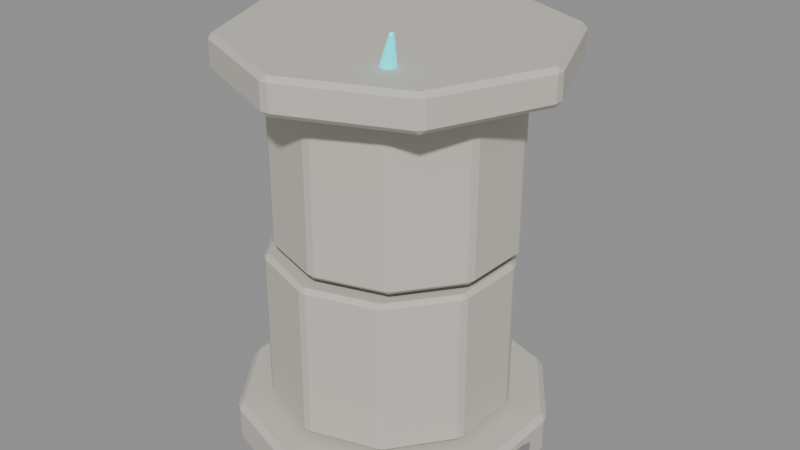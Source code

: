 # Source: source.blend  (saved by Blender 4.2.67; exported with 4.5.12 LTS)
import bpy
from mathutils import Matrix  # noqa: F401  (used for matrix-valued properties, if any)

bpy.ops.wm.read_factory_settings(use_empty=True)
scene = bpy.context.scene
scene.name = 'crystal-ruins-damaged-column-v05'

# ---- materials (node trees are filled in below, after node groups)
mat_crystalruins_stone = bpy.data.materials.new('CrystalRuins_Stone')
mat_crystalruins_stone.diffuse_color = (0.58, 0.55, 0.49, 1.0)
mat_crystalruins_fracture = bpy.data.materials.new('CrystalRuins_Fracture')
mat_crystalruins_fracture.diffuse_color = (0.12, 0.105, 0.12, 1.0)
mat_crystalruins_deposit = bpy.data.materials.new('CrystalRuins_Deposit')
mat_crystalruins_deposit.diffuse_color = (0.25, 0.22, 0.23, 1.0)
mat_crystalruins_cyan = bpy.data.materials.new('CrystalRuins_Cyan')
mat_crystalruins_cyan.diffuse_color = (0.025, 0.72, 0.82, 1.0)

# ---- material node trees
mat_crystalruins_stone.use_nodes = True; mat_crystalruins_stone.node_tree.nodes.clear()
_N = mat_crystalruins_stone.node_tree.nodes; _L = mat_crystalruins_stone.node_tree.links
n0 = _N.new('ShaderNodeBsdfPrincipled'); n0.name = 'Principled BSDF'; n0.location = (10, 300)
n0.inputs[0].default_value = (0.58, 0.55, 0.49, 1.0)
n0.inputs[2].default_value = 0.82
n0.inputs[27].default_value = (0.58, 0.55, 0.49, 1.0)
n1 = _N.new('ShaderNodeOutputMaterial'); n1.name = 'Material Output'; n1.location = (300, 300)
_L.new(n0.outputs[0], n1.inputs[0])
n1.is_active_output = True
mat_crystalruins_fracture.use_nodes = True; mat_crystalruins_fracture.node_tree.nodes.clear()
_N = mat_crystalruins_fracture.node_tree.nodes; _L = mat_crystalruins_fracture.node_tree.links
n0 = _N.new('ShaderNodeBsdfPrincipled'); n0.name = 'Principled BSDF'; n0.location = (10, 300)
n0.inputs[0].default_value = (0.12, 0.105, 0.12, 1.0)
n0.inputs[2].default_value = 0.9
n0.inputs[27].default_value = (0.12, 0.105, 0.12, 1.0)
n1 = _N.new('ShaderNodeOutputMaterial'); n1.name = 'Material Output'; n1.location = (300, 300)
_L.new(n0.outputs[0], n1.inputs[0])
n1.is_active_output = True
mat_crystalruins_deposit.use_nodes = True; mat_crystalruins_deposit.node_tree.nodes.clear()
_N = mat_crystalruins_deposit.node_tree.nodes; _L = mat_crystalruins_deposit.node_tree.links
n0 = _N.new('ShaderNodeBsdfPrincipled'); n0.name = 'Principled BSDF'; n0.location = (10, 300)
n0.inputs[0].default_value = (0.25, 0.22, 0.23, 1.0)
n0.inputs[2].default_value = 0.96
n0.inputs[27].default_value = (0.25, 0.22, 0.23, 1.0)
n1 = _N.new('ShaderNodeOutputMaterial'); n1.name = 'Material Output'; n1.location = (300, 300)
_L.new(n0.outputs[0], n1.inputs[0])
n1.is_active_output = True
mat_crystalruins_cyan.use_nodes = True; mat_crystalruins_cyan.node_tree.nodes.clear()
_N = mat_crystalruins_cyan.node_tree.nodes; _L = mat_crystalruins_cyan.node_tree.links
n0 = _N.new('ShaderNodeBsdfPrincipled'); n0.name = 'Principled BSDF'; n0.location = (10, 300)
n0.inputs[0].default_value = (0.025, 0.72, 0.82, 1.0)
n0.inputs[1].default_value = 0.08
n0.inputs[2].default_value = 0.26
n0.inputs[27].default_value = (0.025, 0.72, 0.82, 1.0)
n0.inputs[28].default_value = 1.15
n1 = _N.new('ShaderNodeOutputMaterial'); n1.name = 'Material Output'; n1.location = (300, 300)
_L.new(n0.outputs[0], n1.inputs[0])
n1.is_active_output = True

# ---- meshes
me_crystal_ruins_damaged_column_v05_base_mesh = bpy.data.meshes.new('crystal-ruins-damaged-column-v05_base_mesh')
me_crystal_ruins_damaged_column_v05_base_mesh.from_pydata([(0.0, 1.693, -0.2279), (0.0, 1.693, 0.2279), (0.9949, 1.369, -0.2279), (0.9949, 1.369, 0.2279), (1.61, 0.523, -0.2279), (1.61, 0.523, 0.2279), (1.61, -0.523, -0.2279), (1.61, -0.523, 0.2279), (0.9949, -1.369, -0.2279), (0.9949, -1.369, 0.2279), (0.0, -1.693, -0.2279), (0.0, -1.693, 0.2279), (-0.9949, -1.369, -0.2279), (-0.9949, -1.369, 0.2279), (-1.61, -0.523, -0.2279), (-1.61, -0.523, 0.2279), (-1.61, 0.523, -0.2279), (-1.61, 0.523, 0.2279), (-0.9949, 1.369, -0.2279), (-0.9949, 1.369, 0.2279)], [], [(0, 1, 3, 2), (2, 3, 5, 4), (4, 5, 7, 6), (6, 7, 9, 8), (8, 9, 11, 10), (10, 11, 13, 12), (12, 13, 15, 14), (14, 15, 17, 16), (3, 1, 19, 17, 15, 13, 11, 9, 7, 5), (16, 17, 19, 18), (18, 19, 1, 0), (0, 2, 4, 6, 8, 10, 12, 14, 16, 18)])
me_crystal_ruins_damaged_column_v05_base_mesh.materials.append(mat_crystalruins_stone)
me_crystal_ruins_damaged_column_v05_base_mesh.update()
me_crystal_ruins_damaged_column_v05_shaft_00_mesh = bpy.data.meshes.new('crystal-ruins-damaged-column-v05_shaft_00_mesh')
me_crystal_ruins_damaged_column_v05_shaft_00_mesh.from_pydata([(0.01401, 1.302, -0.8328), (0.01726, 1.302, 0.8328), (0.7763, 1.044, -0.8343), (0.7795, 1.044, 0.8313), (1.241, 0.3875, -0.8352), (1.245, 0.3874, 0.8304), (1.232, -0.4172, -0.8352), (1.235, -0.4172, 0.8304), (0.751, -1.062, -0.8343), (0.7542, -1.062, 0.8313), (-0.01726, -1.302, -0.8328), (-0.01401, -1.302, 0.8328), (-0.7795, -1.044, -0.8313), (-0.7763, -1.044, 0.8343), (-1.245, -0.3874, -0.8304), (-1.241, -0.3875, 0.8352), (-1.235, 0.4172, -0.8304), (-1.232, 0.4172, 0.8352), (-0.7542, 1.062, -0.8313), (-0.751, 1.062, 0.8343)], [], [(0, 1, 3, 2), (2, 3, 5, 4), (4, 5, 7, 6), (6, 7, 9, 8), (8, 9, 11, 10), (10, 11, 13, 12), (12, 13, 15, 14), (14, 15, 17, 16), (3, 1, 19, 17, 15, 13, 11, 9, 7, 5), (16, 17, 19, 18), (18, 19, 1, 0), (0, 2, 4, 6, 8, 10, 12, 14, 16, 18)])
me_crystal_ruins_damaged_column_v05_shaft_00_mesh.materials.append(mat_crystalruins_stone)
me_crystal_ruins_damaged_column_v05_shaft_00_mesh.update()
me_crystal_ruins_damaged_column_v05_shaft_01_mesh = bpy.data.meshes.new('crystal-ruins-damaged-column-v05_shaft_01_mesh')
me_crystal_ruins_damaged_column_v05_shaft_01_mesh.from_pydata([(0.005575, 1.269, -0.8328), (0.008823, 1.269, 0.8328), (0.7504, 1.023, -0.8343), (0.7536, 1.023, 0.8313), (1.208, 0.3854, -0.8352), (1.211, 0.3854, 0.8304), (1.203, -0.3991, -0.8352), (1.207, -0.3991, 0.8304), (0.7387, -1.031, -0.8343), (0.742, -1.031, 0.8313), (-0.008823, -1.269, -0.8328), (-0.005575, -1.269, 0.8328), (-0.7536, -1.023, -0.8313), (-0.7504, -1.023, 0.8343), (-1.211, -0.3854, -0.8304), (-1.208, -0.3854, 0.8352), (-1.207, 0.3991, -0.8304), (-1.203, 0.3991, 0.8352), (-0.742, 1.031, -0.8313), (-0.7387, 1.031, 0.8343)], [], [(0, 1, 3, 2), (2, 3, 5, 4), (4, 5, 7, 6), (6, 7, 9, 8), (8, 9, 11, 10), (10, 11, 13, 12), (12, 13, 15, 14), (14, 15, 17, 16), (3, 1, 19, 17, 15, 13, 11, 9, 7, 5), (16, 17, 19, 18), (18, 19, 1, 0), (0, 2, 4, 6, 8, 10, 12, 14, 16, 18)])
me_crystal_ruins_damaged_column_v05_shaft_01_mesh.materials.append(mat_crystalruins_stone)
me_crystal_ruins_damaged_column_v05_shaft_01_mesh.update()
me_crystal_ruins_damaged_column_v05_fracture_00_nocol_mesh = bpy.data.meshes.new('crystal-ruins-damaged-column-v05_fracture_00_nocol_mesh')
me_crystal_ruins_damaged_column_v05_fracture_00_nocol_mesh.from_pydata([(-1.008, -0.778, -0.1015), (-1.009, -0.7827, -0.001582), (-1.009, 0.7827, -0.0289), (-1.01, 0.778, 0.07098), (1.01, -0.778, -0.07098), (1.009, -0.7827, 0.0289), (1.009, 0.7827, 0.001582), (1.008, 0.778, 0.1015)], [], [(0, 1, 3, 2), (2, 3, 7, 6), (6, 7, 5, 4), (4, 5, 1, 0), (2, 6, 4, 0), (7, 3, 1, 5)])
me_crystal_ruins_damaged_column_v05_fracture_00_nocol_mesh.materials.append(mat_crystalruins_fracture)
me_crystal_ruins_damaged_column_v05_fracture_00_nocol_mesh.update()
me_crystal_ruins_damaged_column_v05_capital_mesh = bpy.data.meshes.new('crystal-ruins-damaged-column-v05_capital_mesh')
me_crystal_ruins_damaged_column_v05_capital_mesh.from_pydata([(0.0, 1.758, -0.1823), (0.0, 1.758, 0.1823), (1.243, 1.243, -0.1823), (1.243, 1.243, 0.1823), (1.758, 0.0, -0.1823), (1.758, 0.0, 0.1823), (1.243, -1.243, -0.1823), (1.243, -1.243, 0.1823), (0.0, -1.758, -0.1823), (0.0, -1.758, 0.1823), (-1.243, -1.243, -0.1823), (-1.243, -1.243, 0.1823), (-1.758, 0.0, -0.1823), (-1.758, 0.0, 0.1823), (-1.243, 1.243, -0.1823), (-1.243, 1.243, 0.1823)], [], [(0, 1, 3, 2), (2, 3, 5, 4), (4, 5, 7, 6), (6, 7, 9, 8), (8, 9, 11, 10), (10, 11, 13, 12), (3, 1, 15, 13, 11, 9, 7, 5), (12, 13, 15, 14), (14, 15, 1, 0), (0, 2, 4, 6, 8, 10, 12, 14)])
me_crystal_ruins_damaged_column_v05_capital_mesh.materials.append(mat_crystalruins_stone)
me_crystal_ruins_damaged_column_v05_capital_mesh.update()
me_crystal_ruins_damaged_column_v05_deposit_00_nocol_mesh = bpy.data.meshes.new('crystal-ruins-damaged-column-v05_deposit_00_nocol_mesh')
me_crystal_ruins_damaged_column_v05_deposit_00_nocol_mesh.from_pydata([(0.03196, 0.002989, -0.1974), (0.03055, 0.5719, -0.07701), (0.443, -0.02922, -0.01935), (0.263, -0.5881, -0.05695), (-0.2607, -0.3324, -0.1379), (-0.4043, 0.3845, -0.1503), (0.2607, 0.3324, 0.1379), (0.4043, -0.3845, 0.1503), (-0.03055, -0.5719, 0.07701), (-0.443, 0.02922, 0.01935), (-0.263, 0.5881, 0.05695), (-0.03196, -0.002989, 0.1974)], [], [(0, 1, 2), (1, 0, 5), (0, 2, 3), (0, 3, 4), (0, 4, 5), (1, 5, 10), (2, 1, 6), (3, 2, 7), (4, 3, 8), (5, 4, 9), (1, 10, 6), (2, 6, 7), (3, 7, 8), (4, 8, 9), (5, 9, 10), (6, 10, 11), (7, 6, 11), (8, 7, 11), (9, 8, 11), (10, 9, 11)])
me_crystal_ruins_damaged_column_v05_deposit_00_nocol_mesh.materials.append(mat_crystalruins_deposit)
me_crystal_ruins_damaged_column_v05_deposit_00_nocol_mesh.update()
me_crystal_ruins_damaged_column_v05_crystal_00_nocol_mesh = bpy.data.meshes.new('crystal-ruins-damaged-column-v05_crystal_00_nocol_mesh')
me_crystal_ruins_damaged_column_v05_crystal_00_nocol_mesh.from_pydata([(-0.2422, 0.4812, -0.7149), (0.2535, -0.168, 0.7878), (-0.001453, 0.3453, -0.8259), (0.2728, -0.1789, 0.7789), (-0.01194, 0.05528, -0.8934), (0.272, -0.2021, 0.7735), (-0.2632, -0.09879, -0.8499), (0.2519, -0.2144, 0.777), (-0.5039, 0.03712, -0.7389), (0.2326, -0.2035, 0.7859), (-0.4935, 0.3271, -0.6714), (0.2334, -0.1803, 0.7913)], [], [(0, 1, 3, 2), (2, 3, 5, 4), (4, 5, 7, 6), (6, 7, 9, 8), (3, 1, 11, 9, 7, 5), (8, 9, 11, 10), (10, 11, 1, 0), (0, 2, 4, 6, 8, 10)])
me_crystal_ruins_damaged_column_v05_crystal_00_nocol_mesh.materials.append(mat_crystalruins_cyan)
me_crystal_ruins_damaged_column_v05_crystal_00_nocol_mesh.update()

# ---- objects
ob_crystal_ruins_damaged_column_v05_base = bpy.data.objects.new('crystal-ruins-damaged-column-v05_base', me_crystal_ruins_damaged_column_v05_base_mesh)
ob_crystal_ruins_damaged_column_v05_shaft_00 = bpy.data.objects.new('crystal-ruins-damaged-column-v05_shaft_00', me_crystal_ruins_damaged_column_v05_shaft_00_mesh)
ob_crystal_ruins_damaged_column_v05_shaft_01 = bpy.data.objects.new('crystal-ruins-damaged-column-v05_shaft_01', me_crystal_ruins_damaged_column_v05_shaft_01_mesh)
ob_crystal_ruins_damaged_column_v05_fracture_00_nocol = bpy.data.objects.new('crystal-ruins-damaged-column-v05_fracture_00_nocol', me_crystal_ruins_damaged_column_v05_fracture_00_nocol_mesh)
ob_crystal_ruins_damaged_column_v05_capital = bpy.data.objects.new('crystal-ruins-damaged-column-v05_capital', me_crystal_ruins_damaged_column_v05_capital_mesh)
ob_crystal_ruins_damaged_column_v05_deposit_00_nocol = bpy.data.objects.new('crystal-ruins-damaged-column-v05_deposit_00_nocol', me_crystal_ruins_damaged_column_v05_deposit_00_nocol_mesh)
ob_crystal_ruins_damaged_column_v05_crystal_00_nocol = bpy.data.objects.new('crystal-ruins-damaged-column-v05_crystal_00_nocol', me_crystal_ruins_damaged_column_v05_crystal_00_nocol_mesh)

# ---- transforms, parenting, visibility, modifiers, constraints
ob_crystal_ruins_damaged_column_v05_base.location = (-0.078, 0.0, 0.2453)
_m = ob_crystal_ruins_damaged_column_v05_base.modifiers.new('WeatheredEdges', 'BEVEL')
_m.width = 0.06
_m.width_pct = 0.06
ob_crystal_ruins_damaged_column_v05_shaft_00.location = (-0.078, -0.03086, 1.359)
_m = ob_crystal_ruins_damaged_column_v05_shaft_00.modifiers.new('WeatheredEdges', 'BEVEL')
_m.width = 0.045
_m.width_pct = 0.045
ob_crystal_ruins_damaged_column_v05_shaft_01.location = (5.215e-08, -0.01953, 3.131)
_m = ob_crystal_ruins_damaged_column_v05_shaft_01.modifiers.new('WeatheredEdges', 'BEVEL')
_m.width = 0.045
_m.width_pct = 0.045
ob_crystal_ruins_damaged_column_v05_fracture_00_nocol.location = (5.215e-08, 0.0, 4.037)
_m = ob_crystal_ruins_damaged_column_v05_fracture_00_nocol.modifiers.new('WeatheredEdges', 'BEVEL')
_m.width = 0.002
_m.width_pct = 0.002
ob_crystal_ruins_damaged_column_v05_capital.location = (5.215e-08, 0.0, 4.222)
_m = ob_crystal_ruins_damaged_column_v05_capital.modifiers.new('WeatheredEdges', 'BEVEL')
_m.width = 0.05
_m.width_pct = 0.05
ob_crystal_ruins_damaged_column_v05_deposit_00_nocol.location = (1.224, 0.0, 0.1974)
ob_crystal_ruins_damaged_column_v05_crystal_00_nocol.location = (0.485, -0.7974, 3.949)
ob_crystal_ruins_damaged_column_v05_crystal_00_nocol.rotation_mode = 'QUATERNION'
ob_crystal_ruins_damaged_column_v05_crystal_00_nocol.rotation_quaternion = (1.0, 0.0, 0.0, 0.0)
_m = ob_crystal_ruins_damaged_column_v05_crystal_00_nocol.modifiers.new('WeatheredEdges', 'BEVEL')
_m.width = 0.008937
_m.width_pct = 0.008937

# ---- collection membership
scene.collection.objects.link(ob_crystal_ruins_damaged_column_v05_base)
scene.collection.objects.link(ob_crystal_ruins_damaged_column_v05_shaft_00)
scene.collection.objects.link(ob_crystal_ruins_damaged_column_v05_shaft_01)
scene.collection.objects.link(ob_crystal_ruins_damaged_column_v05_fracture_00_nocol)
scene.collection.objects.link(ob_crystal_ruins_damaged_column_v05_capital)
scene.collection.objects.link(ob_crystal_ruins_damaged_column_v05_deposit_00_nocol)
scene.collection.objects.link(ob_crystal_ruins_damaged_column_v05_crystal_00_nocol)

# ---- scene / render settings (as saved in the file)
scene.frame_start = 1; scene.frame_end = 1; scene.frame_set(1)
scene.render.engine = 'BLENDER_EEVEE_NEXT'
bpy.context.view_layer.update()

# ---- added for rendering (the .blend has no active camera and no usable light): camera, sun + grey world if the file has none
cam_auto = bpy.data.cameras.new('AutoCamera')
cam_auto.lens = 50.0
cam_auto.sensor_width = 36.0
cam_auto.clip_end = 1000.0
ob_auto_camera = bpy.data.objects.new('AutoCamera', cam_auto)
scene.collection.objects.link(ob_auto_camera)
ob_auto_camera.location = (6.31709, -7.58051, 7.42199)
ob_auto_camera.rotation_euler = (1.09748, -7.21219e-08, 0.694738)
scene.camera = ob_auto_camera
light_auto_sun = bpy.data.lights.new('AutoSun', 'SUN')
light_auto_sun.energy = 3.0
light_auto_sun.angle = 0.0523599
ob_auto_sun = bpy.data.objects.new('AutoSun', light_auto_sun)
scene.collection.objects.link(ob_auto_sun)
ob_auto_sun.rotation_euler = (0.872665, 0.174533, 0.523599)
if scene.world is None:
    world_auto = bpy.data.worlds.new('AutoWorld')
    world_auto.color = (0.3, 0.3, 0.3)
    scene.world = world_auto
bpy.context.view_layer.update()
